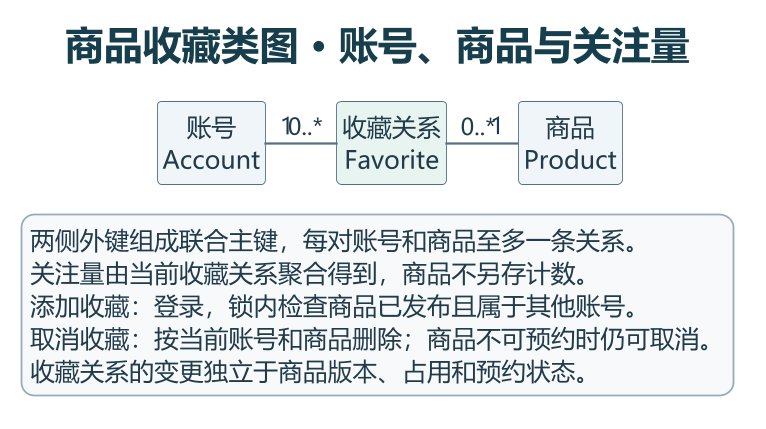

The diagram above was rendered by PlantUML. Its source (embedded in the PNG):
@startuml

skinparam dpi 170
skinparam defaultFontName Microsoft YaHei
skinparam defaultFontColor #213B4B
skinparam titleFontColor #163E4C
skinparam titleFontSize 22
skinparam shadowing false
skinparam ArrowColor #567083
skinparam ArrowThickness 1.3
skinparam nodesep 40
skinparam ranksep 40
skinparam classBackgroundColor #EFF5F8
skinparam classBorderColor #507084
skinparam classAttributeIconSize 0
skinparam linetype ortho
skinparam noteBackgroundColor #F7F9FB
skinparam noteBorderColor #99ABB8
skinparam legendBackgroundColor #F7F9FB
skinparam legendBorderColor #99ABB8

hide circle
hide empty members
title 商品收藏类图 · 账号、商品与关注量

class "账号\nAccount" as Account
class "收藏关系\nFavorite" as Favorite #E8F4EF
class "商品\nProduct" as Product

Account "1" -right- "0..*" Favorite
Favorite "0..*" -right- "1" Product

legend bottom
  两侧外键组成联合主键，每对账号和商品至多一条关系。
  关注量由当前收藏关系聚合得到，商品不另存计数。
  添加收藏：登录，锁内检查商品已发布且属于其他账号。
  取消收藏：按当前账号和商品删除；商品不可预约时仍可取消。
  收藏关系的变更独立于商品版本、占用和预约状态。
endlegend

@enduml